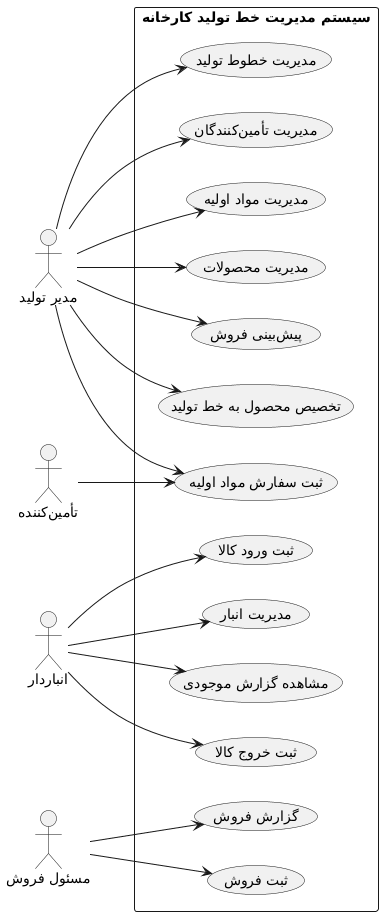

The diagram above was rendered by PlantUML. Its source (embedded in the PNG):
@startuml
left to right direction

actor "مدیر تولید" as Manager
actor "انباردار" as Warehouse
actor "مسئول فروش" as Sales
actor "تأمینکننده" as Supplier

rectangle "سیستم مدیریت خط تولید کارخانه" {

usecase "مدیریت محصولات" as UC1
usecase "مدیریت مواد اولیه" as UC2
usecase "مدیریت انبار" as UC3
usecase "ثبت ورود کالا" as UC4
usecase "ثبت خروج کالا" as UC5
usecase "مشاهده گزارش موجودی" as UC6
usecase "ثبت سفارش مواد اولیه" as UC7
usecase "مدیریت تأمینکنندگان" as UC8
usecase "مدیریت خطوط تولید" as UC9
usecase "تخصیص محصول به خط تولید" as UC10
usecase "ثبت فروش" as UC11
usecase "گزارش فروش" as UC12
usecase "پیشبینی فروش" as UC13

}

Manager --> UC1
Manager --> UC2
Manager --> UC7
Manager --> UC8
Manager --> UC9
Manager --> UC10
Manager --> UC13

Warehouse --> UC3
Warehouse --> UC4
Warehouse --> UC5
Warehouse --> UC6

Sales --> UC11
Sales --> UC12

Supplier --> UC7
@enduml